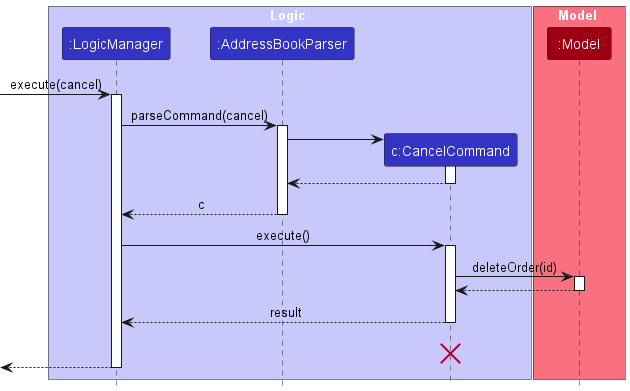

The diagram above was rendered by PlantUML. Its source (embedded in the PNG):
@startuml
!include style.puml
skinparam ArrowFontStyle plain

box Logic LOGIC_COLOR_T1
participant ":LogicManager" as LogicManager LOGIC_COLOR
participant ":AddressBookParser" as AddressBookParser LOGIC_COLOR
participant "c:CancelCommand" as CancelCommand LOGIC_COLOR
end box

box Model MODEL_COLOR_T1
participant ":Model" as Model MODEL_COLOR
end box
[-> LogicManager : execute(cancel)
activate LogicManager

LogicManager -> AddressBookParser : parseCommand(cancel)
activate AddressBookParser

create CancelCommand
AddressBookParser -> CancelCommand
activate CancelCommand

CancelCommand --> AddressBookParser
deactivate CancelCommand

AddressBookParser --> LogicManager : c
deactivate AddressBookParser

LogicManager -> CancelCommand : execute()
activate CancelCommand

CancelCommand -> Model : deleteOrder(id)
activate Model

Model --> CancelCommand
deactivate Model

CancelCommand --> LogicManager : result
deactivate CancelCommand
CancelCommand -[hidden]-> LogicManager : result
destroy CancelCommand

[<--LogicManager
deactivate LogicManager
@enduml